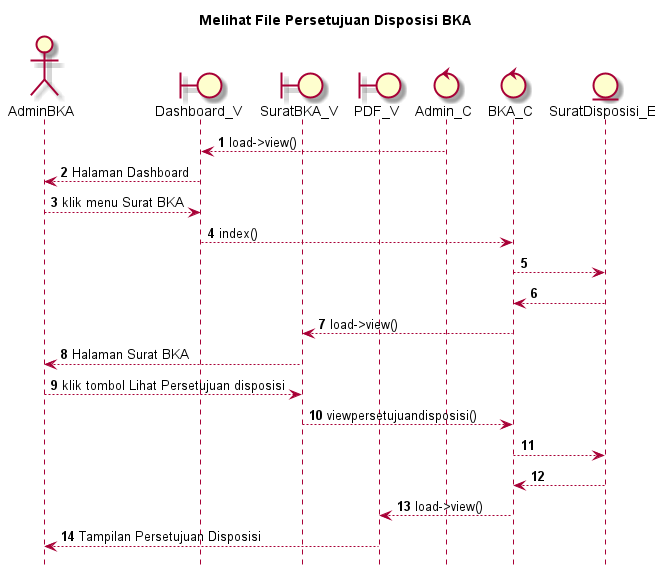

The diagram above was rendered by PlantUML. Its source (embedded in the PNG):
@startuml

autonumber
hide footbox
title Melihat File Persetujuan Disposisi BKA

Actor AdminBKA
boundary Dashboard_V
boundary SuratBKA_V
boundary PDF_V
control Admin_C
control BKA_C
Entity SuratDisposisi_E

Admin_C --> Dashboard_V: load->view()
Dashboard_V --> AdminBKA: Halaman Dashboard
AdminBKA --> Dashboard_V: klik menu Surat BKA
Dashboard_V --> BKA_C: index()
BKA_C --> SuratDisposisi_E:
    
    SuratDisposisi_E --> BKA_C:
    BKA_C --> SuratBKA_V: load->view()
    SuratBKA_V --> AdminBKA: Halaman Surat BKA

AdminBKA --> SuratBKA_V: klik tombol Lihat Persetujuan disposisi
SuratBKA_V --> BKA_C: viewpersetujuandisposisi()
BKA_C --> SuratDisposisi_E:
   
    SuratDisposisi_E --> BKA_C:
    BKA_C --> PDF_V: load->view()
    PDF_V --> AdminBKA: Tampilan Persetujuan Disposisi

@enduml